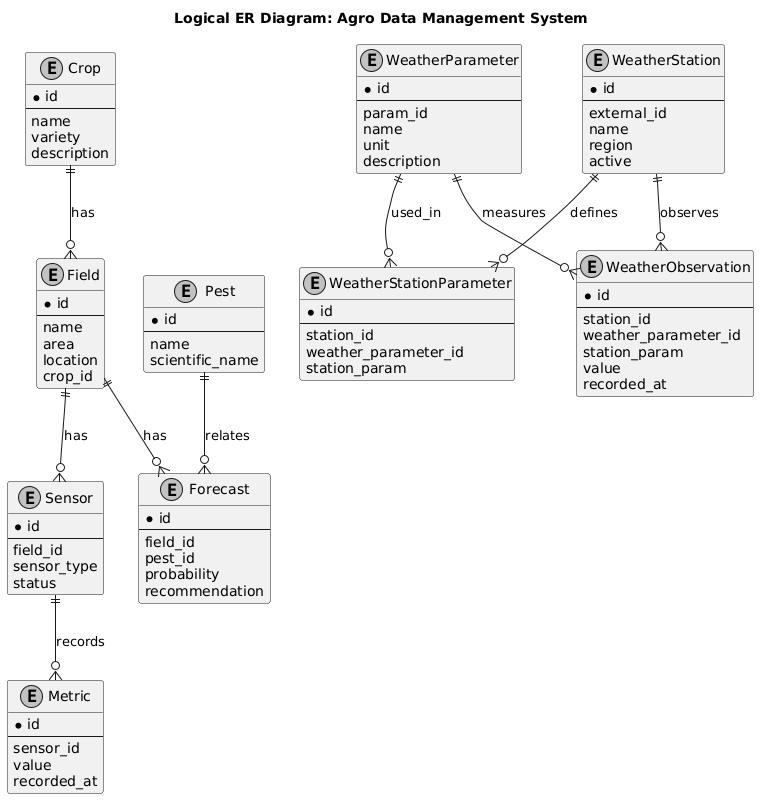

The diagram above was rendered by PlantUML. Its source (embedded in the PNG):
@startuml
' Logical ER diagram (no data types, minimal technical fields)
skinparam monochrome true

title Logical ER Diagram: Agro Data Management System

entity Crop {
  * id
  --
  name
  variety
  description
}

entity Field {
  * id
  --
  name
  area
  location
  crop_id
}

entity Sensor {
  * id
  --
  field_id
  sensor_type
  status
}

entity Metric {
  * id
  --
  sensor_id
  value
  recorded_at
}

entity Pest {
  * id
  --
  name
  scientific_name
}

entity Forecast {
  * id
  --
  field_id
  pest_id
  probability
  recommendation
}

entity WeatherParameter {
  * id
  --
  param_id
  name
  unit
  description
}

entity WeatherStation {
  * id
  --
  external_id
  name
  region
  active
}

entity WeatherStationParameter {
  * id
  --
  station_id
  weather_parameter_id
  station_param
}

entity WeatherObservation {
  * id
  --
  station_id
  weather_parameter_id
  station_param
  value
  recorded_at
}

' Relationships
Crop ||--o{ Field : "has"
Field ||--o{ Sensor : "has"
Sensor ||--o{ Metric : "records"
Field ||--o{ Forecast : "has"
Pest  ||--o{ Forecast : "relates"

WeatherStation ||--o{ WeatherStationParameter : "defines"
WeatherParameter ||--o{ WeatherStationParameter : "used_in"
WeatherStation ||--o{ WeatherObservation : "observes"
WeatherParameter ||--o{ WeatherObservation : "measures"
@enduml